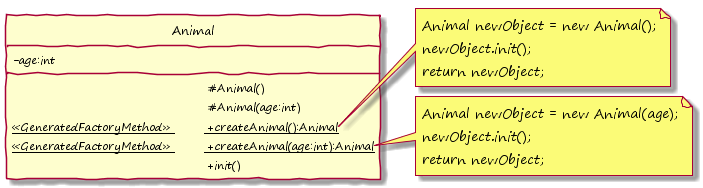

The diagram above was rendered by PlantUML. Its source (embedded in the PNG):
@startuml

hide circle
skinparam handwritten true
skinparam DefaultFontName "Segoe Print"
skinparam classAttributeIconSize 0
!pragma horizontalLineBetweenDifferentPackageAllowed

class Animal {
	-age:int
	&#009; &#009; &#009; &#009; &#009; &#009; #Animal()
	&#009; &#009; &#009; &#009; &#009; &#009; #Animal(age:int)
	{static} <<GeneratedFactoryMethod>> &#009; +createAnimal():Animal
	{static} <<GeneratedFactoryMethod>> &#009; +createAnimal(age:int):Animal
	&#009; &#009; &#009; &#009; &#009; &#009; +init() 
}

note right of Animal::createAnimal
  Animal newObject = new Animal();
  newObject.init();
  return newObject;
end note

note right of Animal::createAnimal(age:int)
  Animal newObject = new Animal(age);
  newObject.init();
  return newObject;
end note

@enduml